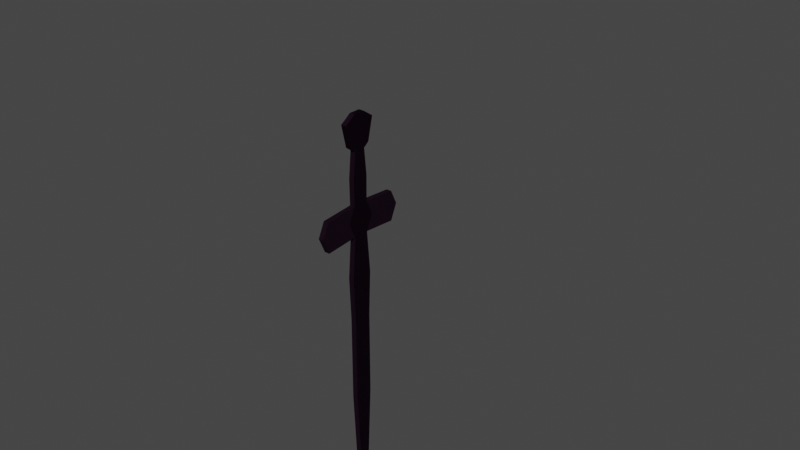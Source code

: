 # Source: ShadowSword.blend  (saved by Blender 3.3.6; exported with 4.5.12 LTS)
import bpy
from mathutils import Matrix  # noqa: F401  (used for matrix-valued properties, if any)

bpy.ops.wm.read_factory_settings(use_empty=True)
scene = bpy.context.scene
scene.name = 'Scene'

# ---- collections
col_sword = bpy.data.collections.new('Sword'); scene.collection.children.link(col_sword)

# ---- materials (node trees are filled in below, after node groups)
mat_material_001 = bpy.data.materials.new('Material.001')

# ---- material node trees
mat_material_001.use_nodes = True; mat_material_001.node_tree.nodes.clear()
_N = mat_material_001.node_tree.nodes; _L = mat_material_001.node_tree.links
n0 = _N.new('ShaderNodeBsdfPrincipled'); n0.name = 'Principled BSDF'; n0.location = (10, 300)
n0.distribution = 'GGX'
n0.subsurface_method = 'RANDOM_WALK_SKIN'
n0.inputs[0].default_value = (0.01341, 0.004952, 0.0129, 1.0)
n0.inputs[1].default_value = 0.307
n0.inputs[3].default_value = 1.45
n0.inputs[13].default_value = 0.0
n0.inputs[27].default_value = (0.0, 0.0, 0.0, 1.0)
n0.inputs[28].default_value = 1.0
n1 = _N.new('ShaderNodeOutputMaterial'); n1.name = 'Material Output'; n1.location = (300, 300)
_L.new(n0.outputs[0], n1.inputs[0])
n1.is_active_output = True

# ---- world
world_world = bpy.data.worlds.new('World'); scene.world = world_world
world_world.use_nodes = True; world_world.node_tree.nodes.clear()
_N = world_world.node_tree.nodes; _L = world_world.node_tree.links
n0 = _N.new('ShaderNodeOutputWorld'); n0.name = 'World Output'; n0.location = (300, 300)
n1 = _N.new('ShaderNodeBackground'); n1.name = 'Background'; n1.location = (10, 300)
n1.inputs[0].default_value = (0.05088, 0.05088, 0.05088, 1.0)
_L.new(n1.outputs[0], n0.inputs[0])
n0.is_active_output = True
world_world.color = (0.05088, 0.05088, 0.05088)
world_world.use_sun_shadow = False
world_world.sun_shadow_jitter_overblur = 0.0

# ---- meshes
me_plane = bpy.data.meshes.new('Plane')
me_plane.from_pydata([(1.518, -0.3893, -1.901e-07), (3.075, -1.0, -1.566e-07), (1.518, 0.3893, -1.901e-07), (3.075, 1.0, -1.566e-07), (1.518, 0.3224, -1.901e-07), (1.518, -0.3443, -1.901e-07), (3.518, -0.3443, -1.901e-07), (3.518, 0.3224, -1.901e-07), (1.518, 0.3224, -1.901e-07), (1.518, -0.3443, -1.901e-07), (3.518, -0.3443, -1.901e-07), (3.518, 0.3224, -1.901e-07), (1.518, 0.3224, -1.901e-07), (1.518, -0.3443, -1.901e-07), (3.518, -0.3443, -1.901e-07), (3.518, 0.3224, -1.901e-07), (1.518, 0.3224, -1.901e-07), (1.518, -0.3443, -1.901e-07), (3.518, -0.3443, -1.901e-07), (3.518, 0.3224, -1.901e-07), (1.518, 0.3224, -1.901e-07), (1.518, -0.3443, -1.901e-07), (3.518, -0.3443, -1.901e-07), (3.518, 0.3224, -1.901e-07), (-1.587, 0.4531, 4.434e-08), (-1.587, -0.475, 4.434e-08), (-0.06375, 0.478, -7.068e-08), (-0.06375, -0.4999, -7.068e-08), (-0.06375, 0.3224, -7.068e-08), (-0.06375, -0.3443, -7.068e-08), (-0.06375, 0.3224, -7.068e-08), (-0.06375, -0.3443, -7.068e-08), (-0.06375, 0.3224, -7.068e-08), (-0.06375, -0.3443, -7.068e-08), (-0.06375, 0.3224, -7.068e-08), (-0.06375, -0.3443, -7.068e-08), (-0.06375, 0.3224, -7.068e-08), (-0.06375, -0.3443, -7.068e-08), (-3.375, 0.4531, 1.793e-07), (-3.375, -0.475, 1.793e-07), (-2.452, 0.8664, 1.096e-07), (-2.452, -0.8883, 1.096e-07), (-13.66, 0.5435, 9.557e-07), (-13.66, -0.5655, 9.557e-07), (-8.517, 0.5453, 5.675e-07), (-8.517, -0.5672, 5.675e-07), (-5.887, -0.6816, 3.69e-07), (-5.887, 0.6596, 3.69e-07), (-22.1, 0.01797, 1.593e-06), (-22.1, -0.03993, 1.593e-06), (-17.88, -0.3481, 1.274e-06), (-17.88, 0.3261, 1.274e-06), (-3.375, 0.4531, 1.793e-07), (-2.452, 0.8664, 1.096e-07), (-1.734, 2.475, 5.54e-08), (-2.599, 2.888, 1.207e-07), (-3.521, 2.475, 1.903e-07), (-2.599, 2.888, 1.207e-07), (-1.587, 0.4531, 4.434e-08), (-1.734, 2.475, 5.54e-08), (1.733, -0.6777, -1.901e-07), (1.733, 0.6777, -1.901e-07), (1.733, -0.3443, -1.901e-07), (1.733, 0.3224, -1.901e-07), (1.733, -0.3443, -1.901e-07), (1.733, 0.3224, -1.901e-07), (1.733, -0.3443, -1.901e-07), (1.733, 0.3224, -1.901e-07), (1.733, -0.3443, -1.901e-07), (1.733, 0.3224, -1.901e-07), (1.733, -0.3443, -1.901e-07), (1.733, 0.3224, -1.901e-07), (1.518, -0.3443, -0.3131), (1.518, -0.3893, -0.3131), (1.733, -0.6777, -0.3131), (3.075, -1.0, -0.3131), (3.518, 0.3224, -0.3131), (3.075, 1.0, -0.3131), (1.733, 0.6777, -0.3131), (1.518, 0.3893, -0.3131), (1.518, 0.3224, -0.3131), (3.518, -0.3443, -0.3131), (1.733, -0.3443, -0.3131), (1.733, 0.3224, -0.3131), (1.518, 0.3224, -0.3131), (1.518, -0.3443, -0.3131), (3.518, -0.3443, -0.3131), (3.518, 0.3224, -0.3131), (1.733, -0.3443, -0.3131), (1.733, 0.3224, -0.3131), (1.518, 0.3224, -0.3131), (1.518, -0.3443, -0.3131), (3.518, -0.3443, -0.3131), (3.518, 0.3224, -0.3131), (1.733, -0.3443, -0.3131), (1.733, 0.3224, -0.3131), (1.518, 0.3224, -0.3131), (1.518, -0.3443, -0.3131), (3.518, -0.3443, -0.3131), (3.518, 0.3224, -0.3131), (1.733, -0.3443, -0.3131), (1.733, 0.3224, -0.3131), (1.518, 0.3224, -0.3131), (1.518, -0.3443, -0.3131), (3.518, -0.3443, -0.3131), (3.518, 0.3224, -0.3131), (1.733, -0.3443, -0.3131), (1.733, 0.3224, -0.3131), (-1.587, 0.4531, -0.3131), (-1.587, -0.475, -0.3131), (-0.06375, 0.478, -0.3131), (-0.06375, -0.4999, -0.3131), (-0.06375, 0.3224, -0.3131), (-0.06375, -0.3443, -0.3131), (-0.06375, 0.3224, -0.3131), (-0.06375, -0.3443, -0.3131), (-0.06375, 0.3224, -0.3131), (-0.06375, -0.3443, -0.3131), (-0.06375, 0.3224, -0.3131), (-0.06375, -0.3443, -0.3131), (-0.06375, 0.3224, -0.3131), (-0.06375, -0.3443, -0.3131), (-3.375, 0.4531, -0.3131), (-3.375, -0.475, -0.3131), (-2.452, 0.8664, -0.3131), (-2.452, -0.8883, -0.3131), (-13.66, 0.5435, -0.3131), (-13.66, -0.5655, -0.3131), (-8.517, 0.5453, -0.3131), (-5.887, -0.6816, -0.3131), (-5.887, 0.6596, -0.3131), (-8.517, -0.5672, -0.3131), (-22.1, 0.01797, -0.3131), (-22.1, -0.03993, -0.3131), (-17.88, -0.3481, -0.3131), (-17.88, 0.3261, -0.3131), (-2.452, 0.8664, -0.3131), (-3.375, 0.4531, -0.3131), (-1.734, 2.475, -0.3131), (-2.599, 2.888, -0.3131), (-2.599, 2.888, -0.3131), (-3.521, 2.475, -0.3131), (-1.587, 0.4531, -0.3131), (-1.734, 2.475, -0.3131)], [], [(63, 61, 3, 7), (60, 62, 6, 1), (63, 65, 8, 4), (65, 67, 12, 8), (6, 10, 11, 7), (4, 8, 9, 5), (62, 64, 10, 6), (66, 68, 18, 14), (10, 14, 15, 11), (64, 66, 14, 10), (8, 12, 13, 9), (68, 70, 22, 18), (12, 16, 17, 13), (67, 69, 16, 12), (14, 18, 19, 15), (70, 71, 23, 22), (16, 20, 21, 17), (69, 71, 20, 16), (18, 22, 23, 19), (27, 25, 24, 26), (5, 27, 26, 4), (29, 33, 31, 27), (30, 34, 36, 32), (28, 32, 33, 29), (26, 30, 32, 28), (27, 31, 30, 26), (35, 37, 36, 34), (31, 35, 34, 30), (33, 37, 35, 31), (32, 36, 37, 33), (41, 39, 38, 40), (25, 41, 40, 24), (45, 43, 42, 44), (46, 45, 44, 47), (39, 46, 47, 38), (50, 49, 48, 51), (43, 50, 51, 42), (38, 52, 53, 40), (52, 56, 57, 53), (40, 55, 54, 24), (54, 59, 58, 24), (19, 23, 71, 69), (21, 20, 71, 70), (15, 19, 69, 67), (17, 21, 70, 68), (9, 13, 66, 64), (13, 17, 68, 66), (5, 9, 64, 62), (11, 15, 67, 65), (7, 11, 65, 63), (0, 5, 62, 60), (4, 2, 61, 63), (83, 76, 77, 78), (74, 75, 81, 82), (83, 80, 84, 89), (89, 84, 90, 95), (81, 76, 87, 86), (80, 72, 85, 84), (82, 81, 86, 88), (94, 92, 98, 100), (86, 87, 93, 92), (88, 86, 92, 94), (84, 85, 91, 90), (100, 98, 104, 106), (90, 91, 97, 96), (95, 90, 96, 101), (92, 93, 99, 98), (106, 104, 105, 107), (96, 97, 103, 102), (101, 96, 102, 107), (98, 99, 105, 104), (111, 110, 108, 109), (72, 80, 110, 111), (113, 111, 115, 117), (114, 116, 120, 118), (112, 113, 117, 116), (110, 112, 116, 114), (111, 110, 114, 115), (119, 118, 120, 121), (115, 114, 118, 119), (117, 115, 119, 121), (116, 117, 121, 120), (125, 124, 122, 123), (109, 108, 124, 125), (131, 128, 126, 127), (129, 130, 128, 131), (123, 122, 130, 129), (134, 135, 132, 133), (127, 126, 135, 134), (122, 124, 136, 137), (137, 136, 140, 141), (124, 108, 138, 139), (138, 108, 142, 143), (99, 101, 107, 105), (103, 106, 107, 102), (93, 95, 101, 99), (97, 100, 106, 103), (85, 88, 94, 91), (91, 94, 100, 97), (72, 82, 88, 85), (87, 89, 95, 93), (76, 83, 89, 87), (73, 74, 82, 72), (80, 83, 78, 79), (38, 47, 130, 122), (5, 0, 73, 72), (53, 57, 140, 136), (60, 1, 75, 74), (55, 40, 124, 139), (48, 49, 133, 132), (41, 25, 109, 125), (7, 3, 77, 76), (50, 43, 127, 134), (26, 24, 108, 110), (61, 2, 79, 78), (58, 59, 143, 142), (51, 48, 132, 135), (27, 5, 72, 111), (39, 41, 125, 123), (2, 4, 80, 79), (59, 54, 138, 143), (49, 50, 134, 133), (4, 26, 110, 80), (24, 58, 142, 108), (42, 51, 135, 126), (25, 27, 111, 109), (1, 6, 81, 75), (0, 60, 74, 73), (44, 42, 126, 128), (6, 7, 76, 81), (3, 61, 78, 77), (28, 29, 113, 112), (46, 39, 123, 129), (52, 38, 122, 137), (26, 28, 112, 110), (47, 44, 128, 130), (40, 53, 136, 124), (29, 27, 111, 113), (43, 45, 131, 127), (54, 55, 139, 138), (57, 56, 141, 140), (45, 46, 129, 131), (56, 52, 137, 141)])
_uv = me_plane.uv_layers.new(name='UVMap')
_uv.uv.foreach_set('vector', [0.1071, 0.6905, 0.1071, 1.0, 1.0, 1.0, 1.0, 0.6905, 0.1071, 0.0, 0.1071, 0.3571, 1.0, 0.3571, 1.0, 0.0, 0.1071, 0.6905, 0.08036, 0.5179, 0.0, 0.6905, 0.0, 0.6905, 0.08036, 0.5179, 0.05357, 0.3452, 0.0, 0.6905, 0.0, 0.6905, 0.0, 0.0, 0.0, 0.0, 0.0, 0.0, 0.0, 0.0, 0.0, 0.0, 0.0, 0.0, 0.0, 0.0, 0.0, 0.0, 0.1071, 0.3571, 0.08036, 0.2679, 1.0, 0.3571, 1.0, 0.3571, 0.05357, 0.1786, 0.08036, 0.2679, 1.0, 0.3571, 1.0, 0.3571, 0.0, 0.0, 0.0, 0.0, 0.0, 0.0, 0.0, 0.0, 0.08036, 0.2679, 0.05357, 0.1786, 1.0, 0.3571, 1.0, 0.3571, 0.0, 0.0, 0.0, 0.0, 0.0, 0.0, 0.0, 0.0, 0.08036, 0.2679, 0.1071, 0.3571, 1.0, 0.3571, 1.0, 0.3571, 0.0, 0.0, 0.0, 0.0, 0.0, 0.0, 0.0, 0.0, 0.05357, 0.3452, 0.08036, 0.5179, 0.0, 0.6905, 0.0, 0.6905, 0.0, 0.0, 0.0, 0.0, 0.0, 0.0, 0.0, 0.0, 0.1071, 0.3571, 0.1071, 0.6905, 1.0, 0.6905, 1.0, 0.3571, 0.0, 0.0, 0.0, 0.0, 0.0, 0.0, 0.0, 0.0, 0.08036, 0.5179, 0.1071, 0.6905, 0.0, 0.6905, 0.0, 0.6905, 0.0, 0.0, 0.0, 0.0, 0.0, 0.0, 0.0, 0.0, 0.0, 0.0, 0.0, 0.0, 0.0, 0.0, 0.0, 0.0, 0.0, 0.0, 0.0, 0.0, 0.0, 0.0, 0.0, 0.0, 0.0, 0.0, 0.0, 0.0, 0.0, 0.0, 0.0, 0.0, 0.0, 0.0, 0.0, 0.0, 0.0, 0.0, 0.0, 0.0, 0.0, 0.0, 0.0, 0.0, 0.0, 0.0, 0.0, 0.0, 0.0, 0.0, 0.0, 0.0, 0.0, 0.0, 0.0, 0.0, 0.0, 0.0, 0.0, 0.0, 0.0, 0.0, 0.0, 0.0, 0.0, 0.0, 0.0, 0.0, 0.0, 0.0, 0.0, 0.0, 0.0, 0.0, 0.0, 0.0, 0.0, 0.0, 0.0, 0.0, 0.0, 0.0, 0.0, 0.0, 0.0, 0.0, 0.0, 0.0, 0.0, 0.0, 0.0, 0.0, 0.0, 0.0, 0.0, 0.0, 0.0, 0.0, 0.0, 0.0, 0.0, 0.0, 0.0, 0.0, 0.0, 0.0, 0.0, 0.0, 0.0, 0.0, 0.0, 0.0, 0.0, 0.0, 0.0, 0.0, 0.0, 0.0, 0.0, 0.0, 0.0, 0.0, 0.0, 0.0, 0.0, 0.0, 0.0, 0.0, 0.0, 0.0, 0.0, 0.0, 0.0, 0.0, 0.0, 0.0, 0.0, 0.0, 0.0, 0.0, 0.0, 0.0, 0.0, 0.0, 0.0, 0.0, 0.0, 0.0, 0.0, 0.0, 0.0, 0.0, 0.0, 0.0, 0.0, 0.0, 0.0, 0.0, 0.0, 0.0, 0.0, 0.0, 0.0, 0.0, 0.0, 0.0, 0.0, 0.0, 0.0, 0.0, 0.0, 0.0, 0.0, 0.0, 0.0, 0.0, 0.0, 0.0, 0.0, 0.0, 0.0, 0.0, 0.0, 0.0, 1.0, 0.6905, 1.0, 0.6905, 0.1071, 0.6905, 0.08036, 0.5179, 0.0, 0.3571, 0.0, 0.6905, 0.1071, 0.6905, 0.1071, 0.3571, 1.0, 0.6905, 1.0, 0.6905, 0.08036, 0.5179, 0.05357, 0.3452, 0.0, 0.3571, 0.0, 0.3571, 0.1071, 0.3571, 0.08036, 0.2679, 0.0, 0.3571, 0.0, 0.3571, 0.05357, 0.1786, 0.08036, 0.2679, 0.0, 0.3571, 0.0, 0.3571, 0.08036, 0.2679, 0.05357, 0.1786, 0.0, 0.3571, 0.0, 0.3571, 0.08036, 0.2679, 0.1071, 0.3571, 1.0, 0.6905, 1.0, 0.6905, 0.05357, 0.3452, 0.08036, 0.5179, 1.0, 0.6905, 1.0, 0.6905, 0.08036, 0.5179, 0.1071, 0.6905, 0.0, 0.0, 0.0, 0.3571, 0.1071, 0.3571, 0.1071, 0.0, 0.0, 0.6905, 0.0, 1.0, 0.1071, 1.0, 0.1071, 0.6905, 0.1071, 0.6905, 1.0, 0.6905, 1.0, 1.0, 0.1071, 1.0, 0.1071, 0.0, 1.0, 0.0, 1.0, 0.3571, 0.1071, 0.3571, 0.1071, 0.6905, 0.0, 0.6905, 0.0, 0.6905, 0.08036, 0.5179, 0.08036, 0.5179, 0.0, 0.6905, 0.0, 0.6905, 0.05357, 0.3452, 0.0, 0.0, 0.0, 0.0, 0.0, 0.0, 0.0, 0.0, 0.0, 0.0, 0.0, 0.0, 0.0, 0.0, 0.0, 0.0, 0.1071, 0.3571, 1.0, 0.3571, 1.0, 0.3571, 0.08036, 0.2679, 0.05357, 0.1786, 1.0, 0.3571, 1.0, 0.3571, 0.08036, 0.2679, 0.0, 0.0, 0.0, 0.0, 0.0, 0.0, 0.0, 0.0, 0.08036, 0.2679, 1.0, 0.3571, 1.0, 0.3571, 0.05357, 0.1786, 0.0, 0.0, 0.0, 0.0, 0.0, 0.0, 0.0, 0.0, 0.08036, 0.2679, 1.0, 0.3571, 1.0, 0.3571, 0.1071, 0.3571, 0.0, 0.0, 0.0, 0.0, 0.0, 0.0, 0.0, 0.0, 0.05357, 0.3452, 0.0, 0.6905, 0.0, 0.6905, 0.08036, 0.5179, 0.0, 0.0, 0.0, 0.0, 0.0, 0.0, 0.0, 0.0, 0.1071, 0.3571, 1.0, 0.3571, 1.0, 0.6905, 0.1071, 0.6905, 0.0, 0.0, 0.0, 0.0, 0.0, 0.0, 0.0, 0.0, 0.08036, 0.5179, 0.0, 0.6905, 0.0, 0.6905, 0.1071, 0.6905, 0.0, 0.0, 0.0, 0.0, 0.0, 0.0, 0.0, 0.0, 0.0, 0.0, 0.0, 0.0, 0.0, 0.0, 0.0, 0.0, 0.0, 0.0, 0.0, 0.0, 0.0, 0.0, 0.0, 0.0, 0.0, 0.0, 0.0, 0.0, 0.0, 0.0, 0.0, 0.0, 0.0, 0.0, 0.0, 0.0, 0.0, 0.0, 0.0, 0.0, 0.0, 0.0, 0.0, 0.0, 0.0, 0.0, 0.0, 0.0, 0.0, 0.0, 0.0, 0.0, 0.0, 0.0, 0.0, 0.0, 0.0, 0.0, 0.0, 0.0, 0.0, 0.0, 0.0, 0.0, 0.0, 0.0, 0.0, 0.0, 0.0, 0.0, 0.0, 0.0, 0.0, 0.0, 0.0, 0.0, 0.0, 0.0, 0.0, 0.0, 0.0, 0.0, 0.0, 0.0, 0.0, 0.0, 0.0, 0.0, 0.0, 0.0, 0.0, 0.0, 0.0, 0.0, 0.0, 0.0, 0.0, 0.0, 0.0, 0.0, 0.0, 0.0, 0.0, 0.0, 0.0, 0.0, 0.0, 0.0, 0.0, 0.0, 0.0, 0.0, 0.0, 0.0, 0.0, 0.0, 0.0, 0.0, 0.0, 0.0, 0.0, 0.0, 0.0, 0.0, 0.0, 0.0, 0.0, 0.0, 0.0, 0.0, 0.0, 0.0, 0.0, 0.0, 0.0, 0.0, 0.0, 0.0, 0.0, 0.0, 0.0, 0.0, 0.0, 0.0, 0.0, 0.0, 0.0, 0.0, 0.0, 0.0, 0.0, 0.0, 0.0, 0.0, 0.0, 0.0, 0.0, 0.0, 0.0, 0.0, 0.0, 0.0, 0.0, 0.0, 0.0, 0.0, 0.0, 0.0, 0.0, 0.0, 0.0, 0.0, 0.0, 0.0, 0.0, 0.0, 0.0, 0.0, 0.0, 0.0, 0.0, 0.0, 0.0, 0.0, 1.0, 0.6905, 0.08036, 0.5179, 0.1071, 0.6905, 1.0, 0.6905, 0.0, 0.3571, 0.1071, 0.3571, 0.1071, 0.6905, 0.0, 0.6905, 1.0, 0.6905, 0.05357, 0.3452, 0.08036, 0.5179, 1.0, 0.6905, 0.0, 0.3571, 0.08036, 0.2679, 0.1071, 0.3571, 0.0, 0.3571, 0.0, 0.3571, 0.08036, 0.2679, 0.05357, 0.1786, 0.0, 0.3571, 0.0, 0.3571, 0.05357, 0.1786, 0.08036, 0.2679, 0.0, 0.3571, 0.0, 0.3571, 0.1071, 0.3571, 0.08036, 0.2679, 0.0, 0.3571, 1.0, 0.6905, 0.08036, 0.5179, 0.05357, 0.3452, 1.0, 0.6905, 1.0, 0.6905, 0.1071, 0.6905, 0.08036, 0.5179, 1.0, 0.6905, 0.0, 0.0, 0.1071, 0.0, 0.1071, 0.3571, 0.0, 0.3571, 0.0, 0.6905, 0.1071, 0.6905, 0.1071, 1.0, 0.0, 1.0, 0.0, 0.0, 0.0, 0.0, 0.0, 0.0, 0.0, 0.0, 0.0, 0.3571, 0.0, 0.0, 0.0, 0.0, 0.0, 0.3571, 0.0, 0.0, 0.0, 0.0, 0.0, 0.0, 0.0, 0.0, 0.1071, 0.0, 1.0, 0.0, 1.0, 0.0, 0.1071, 0.0, 0.0, 0.0, 0.0, 0.0, 0.0, 0.0, 0.0, 0.0, 0.0, 0.0, 0.0, 0.0, 0.0, 0.0, 0.0, 0.0, 0.0, 0.0, 0.0, 0.0, 0.0, 0.0, 0.0, 0.0, 1.0, 0.6905, 1.0, 1.0, 1.0, 1.0, 1.0, 0.6905, 0.0, 0.0, 0.0, 0.0, 0.0, 0.0, 0.0, 0.0, 0.0, 0.0, 0.0, 0.0, 0.0, 0.0, 0.0, 0.0, 0.1071, 1.0, 0.0, 1.0, 0.0, 1.0, 0.1071, 1.0, 0.0, 0.0, 0.0, 0.0, 0.0, 0.0, 0.0, 0.0, 0.0, 0.0, 0.0, 0.0, 0.0, 0.0, 0.0, 0.0, 0.0, 0.0, 0.0, 0.0, 0.0, 0.0, 0.0, 0.0, 0.0, 0.0, 0.0, 0.0, 0.0, 0.0, 0.0, 0.0, 0.0, 1.0, 0.0, 0.6905, 0.0, 0.6905, 0.0, 1.0, 0.0, 0.0, 0.0, 0.0, 0.0, 0.0, 0.0, 0.0, 0.0, 0.0, 0.0, 0.0, 0.0, 0.0, 0.0, 0.0, 0.0, 0.0, 0.0, 0.0, 0.0, 0.0, 0.0, 0.0, 0.0, 0.0, 0.0, 0.0, 0.0, 0.0, 0.0, 0.0, 0.0, 0.0, 0.0, 0.0, 0.0, 0.0, 0.0, 0.0, 0.0, 0.0, 0.0, 0.0, 0.0, 0.0, 0.0, 0.0, 1.0, 0.0, 1.0, 0.3571, 1.0, 0.3571, 1.0, 0.0, 0.0, 0.0, 0.1071, 0.0, 0.1071, 0.0, 0.0, 0.0, 0.0, 0.0, 0.0, 0.0, 0.0, 0.0, 0.0, 0.0, 0.0, 0.0, 0.0, 0.0, 0.0, 0.0, 0.0, 0.0, 1.0, 1.0, 0.1071, 1.0, 0.1071, 1.0, 1.0, 1.0, 0.0, 0.0, 0.0, 0.0, 0.0, 0.0, 0.0, 0.0, 0.0, 0.0, 0.0, 0.0, 0.0, 0.0, 0.0, 0.0, 0.0, 0.0, 0.0, 0.0, 0.0, 0.0, 0.0, 0.0, 0.0, 0.0, 0.0, 0.0, 0.0, 0.0, 0.0, 0.0, 0.0, 0.0, 0.0, 0.0, 0.0, 0.0, 0.0, 0.0, 0.0, 0.0, 0.0, 0.0, 0.0, 0.0, 0.0, 0.0, 0.0, 0.0, 0.0, 0.0, 0.0, 0.0, 0.0, 0.0, 0.0, 0.0, 0.0, 0.0, 0.0, 0.0, 0.0, 0.0, 0.0, 0.0, 0.0, 0.0, 0.0, 0.0, 0.0, 0.0, 0.0, 0.0, 0.0, 0.0, 0.0, 0.0, 0.0, 0.0, 0.0, 0.0, 0.0, 0.0, 0.0, 0.0, 0.0, 0.0, 0.0, 0.0, 0.0, 0.0, 0.0, 0.0, 0.0, 0.0])
me_plane.materials.append(mat_material_001)
me_plane.update()
me_cylinder = bpy.data.meshes.new('Cylinder')
me_cylinder.from_pydata([(0.0, 1.0, -1.0), (0.0, 1.0, 1.0), (0.1951, 0.9808, -1.0), (0.1951, 0.9808, 1.0), (0.3827, 0.9239, -1.0), (0.3827, 0.9239, 1.0), (0.5556, 0.8315, -1.0), (0.5556, 0.8315, 1.0), (0.7071, 0.7071, -1.0), (0.7071, 0.7071, 1.0), (0.8315, 0.5556, -1.0), (0.8315, 0.5556, 1.0), (0.9239, 0.3827, -1.0), (0.9239, 0.3827, 1.0), (0.9808, 0.1951, -1.0), (0.9808, 0.1951, 1.0), (1.0, 0.0, -1.0), (1.0, 0.0, 1.0), (0.9808, -0.1951, -1.0), (0.9808, -0.1951, 1.0), (0.9239, -0.3827, -1.0), (0.9239, -0.3827, 1.0), (0.8315, -0.5556, -1.0), (0.8315, -0.5556, 1.0), (0.7071, -0.7071, -1.0), (0.7071, -0.7071, 1.0), (0.5556, -0.8315, -1.0), (0.5556, -0.8315, 1.0), (0.3827, -0.9239, -1.0), (0.3827, -0.9239, 1.0), (0.1951, -0.9808, -1.0), (0.1951, -0.9808, 1.0), (0.0, -1.0, -1.0), (0.0, -1.0, 1.0), (-0.1951, -0.9808, -1.0), (-0.1951, -0.9808, 1.0), (-0.3827, -0.9239, -1.0), (-0.3827, -0.9239, 1.0), (-0.5556, -0.8315, -1.0), (-0.5556, -0.8315, 1.0), (-0.7071, -0.7071, -1.0), (-0.7071, -0.7071, 1.0), (-0.8315, -0.5556, -1.0), (-0.8315, -0.5556, 1.0), (-0.9239, -0.3827, -1.0), (-0.9239, -0.3827, 1.0), (-0.9808, -0.1951, -1.0), (-0.9808, -0.1951, 1.0), (-1.0, 0.0, -1.0), (-1.0, 0.0, 1.0), (-0.9808, 0.1951, -1.0), (-0.9808, 0.1951, 1.0), (-0.9239, 0.3827, -1.0), (-0.9239, 0.3827, 1.0), (-0.8315, 0.5556, -1.0), (-0.8315, 0.5556, 1.0), (-0.7071, 0.7071, -1.0), (-0.7071, 0.7071, 1.0), (-0.5556, 0.8315, -1.0), (-0.5556, 0.8315, 1.0), (-0.3827, 0.9239, -1.0), (-0.3827, 0.9239, 1.0), (-0.1951, 0.9808, -1.0), (-0.1951, 0.9808, 1.0)], [], [(0, 1, 3, 2), (2, 3, 5, 4), (4, 5, 7, 6), (6, 7, 9, 8), (8, 9, 11, 10), (10, 11, 13, 12), (12, 13, 15, 14), (14, 15, 17, 16), (16, 17, 19, 18), (18, 19, 21, 20), (20, 21, 23, 22), (22, 23, 25, 24), (24, 25, 27, 26), (26, 27, 29, 28), (28, 29, 31, 30), (30, 31, 33, 32), (32, 33, 35, 34), (34, 35, 37, 36), (36, 37, 39, 38), (38, 39, 41, 40), (40, 41, 43, 42), (42, 43, 45, 44), (44, 45, 47, 46), (46, 47, 49, 48), (48, 49, 51, 50), (50, 51, 53, 52), (52, 53, 55, 54), (54, 55, 57, 56), (56, 57, 59, 58), (58, 59, 61, 60), (3, 1, 63, 61, 59, 57, 55, 53, 51, 49, 47, 45, 43, 41, 39, 37, 35, 33, 31, 29, 27, 25, 23, 21, 19, 17, 15, 13, 11, 9, 7, 5), (60, 61, 63, 62), (62, 63, 1, 0), (0, 2, 4, 6, 8, 10, 12, 14, 16, 18, 20, 22, 24, 26, 28, 30, 32, 34, 36, 38, 40, 42, 44, 46, 48, 50, 52, 54, 56, 58, 60, 62)])
_uv = me_cylinder.uv_layers.new(name='UVMap')
_uv.uv.foreach_set('vector', [1.0, 0.5, 1.0, 1.0, 0.9688, 1.0, 0.9688, 0.5, 0.9688, 0.5, 0.9688, 1.0, 0.9375, 1.0, 0.9375, 0.5, 0.9375, 0.5, 0.9375, 1.0, 0.9062, 1.0, 0.9062, 0.5, 0.9062, 0.5, 0.9062, 1.0, 0.875, 1.0, 0.875, 0.5, 0.875, 0.5, 0.875, 1.0, 0.8438, 1.0, 0.8438, 0.5, 0.8438, 0.5, 0.8438, 1.0, 0.8125, 1.0, 0.8125, 0.5, 0.8125, 0.5, 0.8125, 1.0, 0.7812, 1.0, 0.7812, 0.5, 0.7812, 0.5, 0.7812, 1.0, 0.75, 1.0, 0.75, 0.5, 0.75, 0.5, 0.75, 1.0, 0.7188, 1.0, 0.7188, 0.5, 0.7188, 0.5, 0.7188, 1.0, 0.6875, 1.0, 0.6875, 0.5, 0.6875, 0.5, 0.6875, 1.0, 0.6562, 1.0, 0.6562, 0.5, 0.6562, 0.5, 0.6562, 1.0, 0.625, 1.0, 0.625, 0.5, 0.625, 0.5, 0.625, 1.0, 0.5938, 1.0, 0.5938, 0.5, 0.5938, 0.5, 0.5938, 1.0, 0.5625, 1.0, 0.5625, 0.5, 0.5625, 0.5, 0.5625, 1.0, 0.5312, 1.0, 0.5312, 0.5, 0.5312, 0.5, 0.5312, 1.0, 0.5, 1.0, 0.5, 0.5, 0.5, 0.5, 0.5, 1.0, 0.4688, 1.0, 0.4688, 0.5, 0.4688, 0.5, 0.4688, 1.0, 0.4375, 1.0, 0.4375, 0.5, 0.4375, 0.5, 0.4375, 1.0, 0.4062, 1.0, 0.4062, 0.5, 0.4062, 0.5, 0.4062, 1.0, 0.375, 1.0, 0.375, 0.5, 0.375, 0.5, 0.375, 1.0, 0.3438, 1.0, 0.3438, 0.5, 0.3438, 0.5, 0.3438, 1.0, 0.3125, 1.0, 0.3125, 0.5, 0.3125, 0.5, 0.3125, 1.0, 0.2812, 1.0, 0.2812, 0.5, 0.2812, 0.5, 0.2812, 1.0, 0.25, 1.0, 0.25, 0.5, 0.25, 0.5, 0.25, 1.0, 0.2188, 1.0, 0.2188, 0.5, 0.2188, 0.5, 0.2188, 1.0, 0.1875, 1.0, 0.1875, 0.5, 0.1875, 0.5, 0.1875, 1.0, 0.1562, 1.0, 0.1562, 0.5, 0.1562, 0.5, 0.1562, 1.0, 0.125, 1.0, 0.125, 0.5, 0.125, 0.5, 0.125, 1.0, 0.09375, 1.0, 0.09375, 0.5, 0.09375, 0.5, 0.09375, 1.0, 0.0625, 1.0, 0.0625, 0.5, 0.2968, 0.4854, 0.25, 0.49, 0.2032, 0.4854, 0.1582, 0.4717, 0.1167, 0.4496, 0.08029, 0.4197, 0.05045, 0.3833, 0.02827, 0.3418, 0.01461, 0.2968, 0.01, 0.25, 0.01461, 0.2032, 0.02827, 0.1582, 0.05045, 0.1167, 0.08029, 0.08029, 0.1167, 0.05045, 0.1582, 0.02827, 0.2032, 0.01461, 0.25, 0.01, 0.2968, 0.01461, 0.3418, 0.02827, 0.3833, 0.05045, 0.4197, 0.08029, 0.4496, 0.1167, 0.4717, 0.1582, 0.4854, 0.2032, 0.49, 0.25, 0.4854, 0.2968, 0.4717, 0.3418, 0.4496, 0.3833, 0.4197, 0.4197, 0.3833, 0.4496, 0.3418, 0.4717, 0.0625, 0.5, 0.0625, 1.0, 0.03125, 1.0, 0.03125, 0.5, 0.03125, 0.5, 0.03125, 1.0, 0.0, 1.0, 0.0, 0.5, 0.75, 0.49, 0.7968, 0.4854, 0.8418, 0.4717, 0.8833, 0.4496, 0.9197, 0.4197, 0.9496, 0.3833, 0.9717, 0.3418, 0.9854, 0.2968, 0.99, 0.25, 0.9854, 0.2032, 0.9717, 0.1582, 0.9496, 0.1167, 0.9197, 0.08029, 0.8833, 0.05045, 0.8418, 0.02827, 0.7968, 0.01461, 0.75, 0.01, 0.7032, 0.01461, 0.6582, 0.02827, 0.6167, 0.05045, 0.5803, 0.08029, 0.5504, 0.1167, 0.5283, 0.1582, 0.5146, 0.2032, 0.51, 0.25, 0.5146, 0.2968, 0.5283, 0.3418, 0.5504, 0.3833, 0.5803, 0.4197, 0.6167, 0.4496, 0.6582, 0.4717, 0.7032, 0.4854])
me_cylinder.update()
me_cylinder_001 = bpy.data.meshes.new('Cylinder.001')
me_cylinder_001.from_pydata([(0.0, 1.0, -1.0), (0.0, 1.0, 1.0), (0.1951, 0.9808, -1.0), (0.1951, 0.9808, 1.0), (0.3827, 0.9239, -1.0), (0.3827, 0.9239, 1.0), (0.5556, 0.8315, -1.0), (0.5556, 0.8315, 1.0), (0.7071, 0.7071, -1.0), (0.7071, 0.7071, 1.0), (0.8315, 0.5556, -1.0), (0.8315, 0.5556, 1.0), (0.9239, 0.3827, -1.0), (0.9239, 0.3827, 1.0), (0.9808, 0.1951, -1.0), (0.9808, 0.1951, 1.0), (1.0, 0.0, -1.0), (1.0, 0.0, 1.0), (0.9808, -0.1951, -1.0), (0.9808, -0.1951, 1.0), (0.9239, -0.3827, -1.0), (0.9239, -0.3827, 1.0), (0.8315, -0.5556, -1.0), (0.8315, -0.5556, 1.0), (0.7071, -0.7071, -1.0), (0.7071, -0.7071, 1.0), (0.5556, -0.8315, -1.0), (0.5556, -0.8315, 1.0), (0.3827, -0.9239, -1.0), (0.3827, -0.9239, 1.0), (0.1951, -0.9808, -1.0), (0.1951, -0.9808, 1.0), (0.0, -1.0, -1.0), (0.0, -1.0, 1.0), (-0.1951, -0.9808, -1.0), (-0.1951, -0.9808, 1.0), (-0.3827, -0.9239, -1.0), (-0.3827, -0.9239, 1.0), (-0.5556, -0.8315, -1.0), (-0.5556, -0.8315, 1.0), (-0.7071, -0.7071, -1.0), (-0.7071, -0.7071, 1.0), (-0.8315, -0.5556, -1.0), (-0.8315, -0.5556, 1.0), (-0.9239, -0.3827, -1.0), (-0.9239, -0.3827, 1.0), (-0.9808, -0.1951, -1.0), (-0.9808, -0.1951, 1.0), (-1.0, 0.0, -1.0), (-1.0, 0.0, 1.0), (-0.9808, 0.1951, -1.0), (-0.9808, 0.1951, 1.0), (-0.9239, 0.3827, -1.0), (-0.9239, 0.3827, 1.0), (-0.8315, 0.5556, -1.0), (-0.8315, 0.5556, 1.0), (-0.7071, 0.7071, -1.0), (-0.7071, 0.7071, 1.0), (-0.5556, 0.8315, -1.0), (-0.5556, 0.8315, 1.0), (-0.3827, 0.9239, -1.0), (-0.3827, 0.9239, 1.0), (-0.1951, 0.9808, -1.0), (-0.1951, 0.9808, 1.0), (0.1951, 0.9808, 3.977), (5.685e-08, 1.0, 3.977), (0.3827, 0.9239, 3.977), (0.5556, 0.8315, 3.977), (0.7071, 0.7071, 3.977), (0.8315, 0.5556, 3.977), (0.9239, 0.3827, 3.977), (0.9808, 0.1951, 3.977), (1.0, 0.0, 3.977), (0.9808, -0.1951, 3.977), (0.9239, -0.3827, 3.977), (0.8315, -0.5556, 3.977), (0.7071, -0.7071, 3.977), (0.5556, -0.8315, 3.977), (0.3827, -0.9239, 3.977), (0.1951, -0.9808, 3.977), (5.685e-08, -1.0, 3.977), (-0.1951, -0.9808, 3.977), (-0.3827, -0.9239, 3.977), (-0.5556, -0.8315, 3.977), (-0.7071, -0.7071, 3.977), (-0.8315, -0.5556, 3.977), (-0.9239, -0.3827, 3.977), (-0.9808, -0.1951, 3.977), (-1.0, 0.0, 3.977), (-0.9808, 0.1951, 3.977), (-0.9239, 0.3827, 3.977), (-0.8315, 0.5556, 3.977), (-0.7071, 0.7071, 3.977), (-0.5556, 0.8315, 3.977), (-0.3827, 0.9239, 3.977), (-0.1951, 0.9808, 3.977)], [], [(0, 1, 3, 2), (2, 3, 5, 4), (4, 5, 7, 6), (6, 7, 9, 8), (8, 9, 11, 10), (10, 11, 13, 12), (12, 13, 15, 14), (14, 15, 17, 16), (16, 17, 19, 18), (18, 19, 21, 20), (20, 21, 23, 22), (22, 23, 25, 24), (24, 25, 27, 26), (26, 27, 29, 28), (28, 29, 31, 30), (30, 31, 33, 32), (32, 33, 35, 34), (34, 35, 37, 36), (36, 37, 39, 38), (38, 39, 41, 40), (40, 41, 43, 42), (42, 43, 45, 44), (44, 45, 47, 46), (46, 47, 49, 48), (48, 49, 51, 50), (50, 51, 53, 52), (52, 53, 55, 54), (54, 55, 57, 56), (56, 57, 59, 58), (58, 59, 61, 60), (7, 5, 66, 67), (60, 61, 63, 62), (62, 63, 1, 0), (0, 2, 4, 6, 8, 10, 12, 14, 16, 18, 20, 22, 24, 26, 28, 30, 32, 34, 36, 38, 40, 42, 44, 46, 48, 50, 52, 54, 56, 58, 60, 62), (64, 65, 95, 94, 93, 92, 91, 90, 89, 88, 87, 86, 85, 84, 83, 82, 81, 80, 79, 78, 77, 76, 75, 74, 73, 72, 71, 70, 69, 68, 67, 66), (25, 23, 75, 76), (43, 41, 84, 85), (61, 59, 93, 94), (17, 15, 71, 72), (35, 33, 80, 81), (53, 51, 89, 90), (9, 7, 67, 68), (27, 25, 76, 77), (45, 43, 85, 86), (63, 61, 94, 95), (19, 17, 72, 73), (37, 35, 81, 82), (55, 53, 90, 91), (11, 9, 68, 69), (29, 27, 77, 78), (47, 45, 86, 87), (3, 1, 65, 64), (1, 63, 95, 65), (21, 19, 73, 74), (39, 37, 82, 83), (57, 55, 91, 92), (13, 11, 69, 70), (31, 29, 78, 79), (49, 47, 87, 88), (5, 3, 64, 66), (23, 21, 74, 75), (41, 39, 83, 84), (59, 57, 92, 93), (15, 13, 70, 71), (33, 31, 79, 80), (51, 49, 88, 89)])
_uv = me_cylinder_001.uv_layers.new(name='UVMap')
_uv.uv.foreach_set('vector', [1.0, 0.5, 1.0, 1.0, 0.9688, 1.0, 0.9688, 0.5, 0.9688, 0.5, 0.9688, 1.0, 0.9375, 1.0, 0.9375, 0.5, 0.9375, 0.5, 0.9375, 1.0, 0.9062, 1.0, 0.9062, 0.5, 0.9062, 0.5, 0.9062, 1.0, 0.875, 1.0, 0.875, 0.5, 0.875, 0.5, 0.875, 1.0, 0.8438, 1.0, 0.8438, 0.5, 0.8438, 0.5, 0.8438, 1.0, 0.8125, 1.0, 0.8125, 0.5, 0.8125, 0.5, 0.8125, 1.0, 0.7812, 1.0, 0.7812, 0.5, 0.7812, 0.5, 0.7812, 1.0, 0.75, 1.0, 0.75, 0.5, 0.75, 0.5, 0.75, 1.0, 0.7188, 1.0, 0.7188, 0.5, 0.7188, 0.5, 0.7188, 1.0, 0.6875, 1.0, 0.6875, 0.5, 0.6875, 0.5, 0.6875, 1.0, 0.6562, 1.0, 0.6562, 0.5, 0.6562, 0.5, 0.6562, 1.0, 0.625, 1.0, 0.625, 0.5, 0.625, 0.5, 0.625, 1.0, 0.5938, 1.0, 0.5938, 0.5, 0.5938, 0.5, 0.5938, 1.0, 0.5625, 1.0, 0.5625, 0.5, 0.5625, 0.5, 0.5625, 1.0, 0.5312, 1.0, 0.5312, 0.5, 0.5312, 0.5, 0.5312, 1.0, 0.5, 1.0, 0.5, 0.5, 0.5, 0.5, 0.5, 1.0, 0.4688, 1.0, 0.4688, 0.5, 0.4688, 0.5, 0.4688, 1.0, 0.4375, 1.0, 0.4375, 0.5, 0.4375, 0.5, 0.4375, 1.0, 0.4062, 1.0, 0.4062, 0.5, 0.4062, 0.5, 0.4062, 1.0, 0.375, 1.0, 0.375, 0.5, 0.375, 0.5, 0.375, 1.0, 0.3438, 1.0, 0.3438, 0.5, 0.3438, 0.5, 0.3438, 1.0, 0.3125, 1.0, 0.3125, 0.5, 0.3125, 0.5, 0.3125, 1.0, 0.2812, 1.0, 0.2812, 0.5, 0.2812, 0.5, 0.2812, 1.0, 0.25, 1.0, 0.25, 0.5, 0.25, 0.5, 0.25, 1.0, 0.2188, 1.0, 0.2188, 0.5, 0.2188, 0.5, 0.2188, 1.0, 0.1875, 1.0, 0.1875, 0.5, 0.1875, 0.5, 0.1875, 1.0, 0.1562, 1.0, 0.1562, 0.5, 0.1562, 0.5, 0.1562, 1.0, 0.125, 1.0, 0.125, 0.5, 0.125, 0.5, 0.125, 1.0, 0.09375, 1.0, 0.09375, 0.5, 0.09375, 0.5, 0.09375, 1.0, 0.0625, 1.0, 0.0625, 0.5, 0.9062, 1.0, 0.9375, 1.0, 0.9375, 1.0, 0.9062, 1.0, 0.0625, 0.5, 0.0625, 1.0, 0.03125, 1.0, 0.03125, 0.5, 0.03125, 0.5, 0.03125, 1.0, 0.0, 1.0, 0.0, 0.5, 0.75, 0.49, 0.7968, 0.4854, 0.8418, 0.4717, 0.8833, 0.4496, 0.9197, 0.4197, 0.9496, 0.3833, 0.9717, 0.3418, 0.9854, 0.2968, 0.99, 0.25, 0.9854, 0.2032, 0.9717, 0.1582, 0.9496, 0.1167, 0.9197, 0.08029, 0.8833, 0.05045, 0.8418, 0.02827, 0.7968, 0.01461, 0.75, 0.01, 0.7032, 0.01461, 0.6582, 0.02827, 0.6167, 0.05045, 0.5803, 0.08029, 0.5504, 0.1167, 0.5283, 0.1582, 0.5146, 0.2032, 0.51, 0.25, 0.5146, 0.2968, 0.5283, 0.3418, 0.5504, 0.3833, 0.5803, 0.4197, 0.6167, 0.4496, 0.6582, 0.4717, 0.7032, 0.4854, 0.2968, 0.4854, 0.25, 0.49, 0.2032, 0.4854, 0.1582, 0.4717, 0.1167, 0.4496, 0.08029, 0.4197, 0.05045, 0.3833, 0.02827, 0.3418, 0.01461, 0.2968, 0.01, 0.25, 0.01461, 0.2032, 0.02827, 0.1582, 0.05045, 0.1167, 0.08029, 0.08029, 0.1167, 0.05045, 0.1582, 0.02827, 0.2032, 0.01461, 0.25, 0.01, 0.2968, 0.01461, 0.3418, 0.02827, 0.3833, 0.05045, 0.4197, 0.08029, 0.4496, 0.1167, 0.4717, 0.1582, 0.4854, 0.2032, 0.49, 0.25, 0.4854, 0.2968, 0.4717, 0.3418, 0.4496, 0.3833, 0.4197, 0.4197, 0.3833, 0.4496, 0.3418, 0.4717, 0.625, 1.0, 0.6562, 1.0, 0.6562, 1.0, 0.625, 1.0, 0.3438, 1.0, 0.375, 1.0, 0.375, 1.0, 0.3438, 1.0, 0.0625, 1.0, 0.09375, 1.0, 0.09375, 1.0, 0.0625, 1.0, 0.75, 1.0, 0.7812, 1.0, 0.7812, 1.0, 0.75, 1.0, 0.4688, 1.0, 0.5, 1.0, 0.5, 1.0, 0.4688, 1.0, 0.1875, 1.0, 0.2188, 1.0, 0.2188, 1.0, 0.1875, 1.0, 0.875, 1.0, 0.9062, 1.0, 0.9062, 1.0, 0.875, 1.0, 0.5938, 1.0, 0.625, 1.0, 0.625, 1.0, 0.5938, 1.0, 0.3125, 1.0, 0.3438, 1.0, 0.3438, 1.0, 0.3125, 1.0, 0.03125, 1.0, 0.0625, 1.0, 0.0625, 1.0, 0.03125, 1.0, 0.7188, 1.0, 0.75, 1.0, 0.75, 1.0, 0.7188, 1.0, 0.4375, 1.0, 0.4688, 1.0, 0.4688, 1.0, 0.4375, 1.0, 0.1562, 1.0, 0.1875, 1.0, 0.1875, 1.0, 0.1562, 1.0, 0.8438, 1.0, 0.875, 1.0, 0.875, 1.0, 0.8438, 1.0, 0.5625, 1.0, 0.5938, 1.0, 0.5938, 1.0, 0.5625, 1.0, 0.2812, 1.0, 0.3125, 1.0, 0.3125, 1.0, 0.2812, 1.0, 0.9688, 1.0, 1.0, 1.0, 1.0, 1.0, 0.9688, 1.0, 0.0, 1.0, 0.03125, 1.0, 0.03125, 1.0, 0.0, 1.0, 0.6875, 1.0, 0.7188, 1.0, 0.7188, 1.0, 0.6875, 1.0, 0.4062, 1.0, 0.4375, 1.0, 0.4375, 1.0, 0.4062, 1.0, 0.125, 1.0, 0.1562, 1.0, 0.1562, 1.0, 0.125, 1.0, 0.8125, 1.0, 0.8438, 1.0, 0.8438, 1.0, 0.8125, 1.0, 0.5312, 1.0, 0.5625, 1.0, 0.5625, 1.0, 0.5312, 1.0, 0.25, 1.0, 0.2812, 1.0, 0.2812, 1.0, 0.25, 1.0, 0.9375, 1.0, 0.9688, 1.0, 0.9688, 1.0, 0.9375, 1.0, 0.6562, 1.0, 0.6875, 1.0, 0.6875, 1.0, 0.6562, 1.0, 0.375, 1.0, 0.4062, 1.0, 0.4062, 1.0, 0.375, 1.0, 0.09375, 1.0, 0.125, 1.0, 0.125, 1.0, 0.09375, 1.0, 0.7812, 1.0, 0.8125, 1.0, 0.8125, 1.0, 0.7812, 1.0, 0.5, 1.0, 0.5312, 1.0, 0.5312, 1.0, 0.5, 1.0, 0.2188, 1.0, 0.25, 1.0, 0.25, 1.0, 0.2188, 1.0])
me_cylinder_001.update()

# ---- objects
ob_plane = bpy.data.objects.new('Plane', me_plane)
ob_cylinder = bpy.data.objects.new('Cylinder', me_cylinder)
ob_cylinder_001 = bpy.data.objects.new('Cylinder.001', me_cylinder_001)

# ---- transforms, parenting, visibility, modifiers, constraints
ob_plane.location = (0.0, 0.0, 0.0)
ob_plane.rotation_euler = (0.0, 1.571, 0.0)
ob_plane.scale = (-0.3305, -0.3305, -0.3305)
_m = ob_plane.modifiers.new('Boolean', 'BOOLEAN')
_m.object = ob_cylinder
_m = ob_plane.modifiers.new('Boolean.001', 'BOOLEAN')
_m.object = ob_cylinder_001
_m = ob_plane.modifiers.new('Mirror', 'MIRROR')
_m.use_axis = (False, True, False)
_m = ob_plane.modifiers.new('Boolean.002', 'BOOLEAN')
_m.operation = 'UNION'
_m = ob_plane.modifiers.new('Boolean.003', 'BOOLEAN')
ob_cylinder.location = (3.141e-14, 2.944, 4.287)
ob_cylinder.rotation_euler = (-0.0, 1.571, 0.0)
ob_cylinder.scale = (-0.2424, -0.2424, -0.2424)
ob_cylinder_001.location = (-2.76e-14, 2.753, 3.699)
ob_cylinder_001.rotation_euler = (-0.0, 1.571, 0.0)
ob_cylinder_001.scale = (0.09101, 0.09101, 0.09101)

# ---- collection membership
col_sword.objects.link(ob_plane)
col_sword.objects.link(ob_cylinder)
col_sword.objects.link(ob_cylinder_001)

# ---- scene / render settings (as saved in the file)
scene.frame_start = 1; scene.frame_end = 250; scene.frame_set(1)
scene.render.engine = 'CYCLES'
scene.cycles.sampling_pattern = 'TABULATED_SOBOL'
scene.cycles.use_light_tree = False
scene.view_settings.view_transform = 'Filmic'
bpy.context.view_layer.update()

# ---- added for rendering (the .blend has no active camera and no usable light): camera, sun
cam_auto = bpy.data.cameras.new('AutoCamera')
cam_auto.lens = 50.0
cam_auto.sensor_width = 36.0
cam_auto.clip_end = 1000.0
ob_auto_camera = bpy.data.objects.new('AutoCamera', cam_auto)
scene.collection.objects.link(ob_auto_camera)
ob_auto_camera.location = (11.6714, -12.8182, 7.90218)
ob_auto_camera.rotation_euler = (1.09748, -7.21219e-08, 0.694738)
scene.camera = ob_auto_camera
light_auto_sun = bpy.data.lights.new('AutoSun', 'SUN')
light_auto_sun.energy = 3.0
light_auto_sun.angle = 0.0523599
ob_auto_sun = bpy.data.objects.new('AutoSun', light_auto_sun)
scene.collection.objects.link(ob_auto_sun)
ob_auto_sun.rotation_euler = (0.872665, 0.174533, 0.523599)
bpy.context.view_layer.update()
